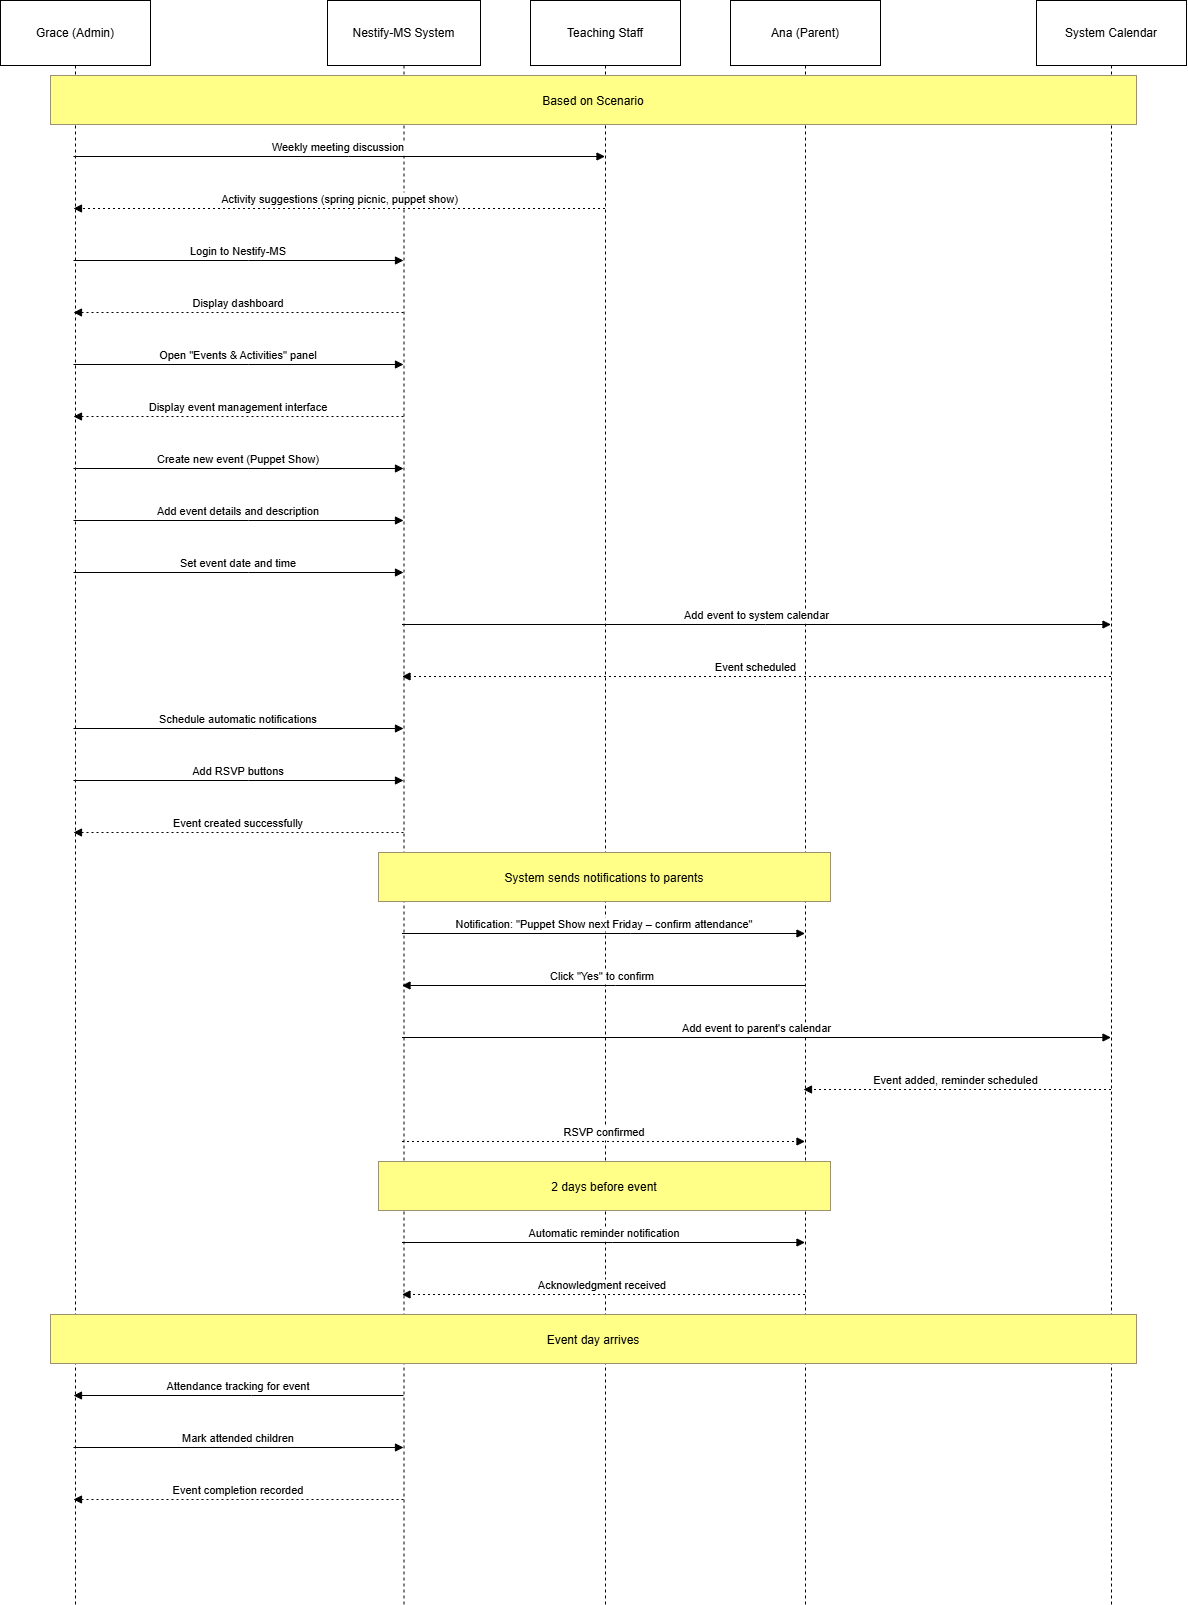

The diagram above was exported from draw.io. Its source (the exported page's mxGraphModel, read from the mxfile embedded in the PNG):
<mxGraphModel dx="2320" dy="1313" grid="0" gridSize="10" guides="0" tooltips="1" connect="1" arrows="1" fold="1" page="1" pageScale="1" pageWidth="850" pageHeight="1100" math="0" shadow="0">
  <root>
    <mxCell id="0" />
    <mxCell id="1" parent="0" />
    <mxCell id="8rvC4XAhcnCJEWIK-td9-65" value="Grace (Admin)" style="shape=umlLifeline;perimeter=lifelinePerimeter;whiteSpace=wrap;container=1;dropTarget=0;collapsible=0;recursiveResize=0;outlineConnect=0;portConstraint=eastwest;newEdgeStyle={&quot;edgeStyle&quot;:&quot;elbowEdgeStyle&quot;,&quot;elbow&quot;:&quot;vertical&quot;,&quot;curved&quot;:0,&quot;rounded&quot;:0};size=65;" vertex="1" parent="1">
      <mxGeometry x="20" y="104" width="150" height="1604" as="geometry" />
    </mxCell>
    <mxCell id="8rvC4XAhcnCJEWIK-td9-66" value="Nestify-MS System" style="shape=umlLifeline;perimeter=lifelinePerimeter;whiteSpace=wrap;container=1;dropTarget=0;collapsible=0;recursiveResize=0;outlineConnect=0;portConstraint=eastwest;newEdgeStyle={&quot;edgeStyle&quot;:&quot;elbowEdgeStyle&quot;,&quot;elbow&quot;:&quot;vertical&quot;,&quot;curved&quot;:0,&quot;rounded&quot;:0};size=65;" vertex="1" parent="1">
      <mxGeometry x="347" y="104" width="153" height="1604" as="geometry" />
    </mxCell>
    <mxCell id="8rvC4XAhcnCJEWIK-td9-67" value="Teaching Staff" style="shape=umlLifeline;perimeter=lifelinePerimeter;whiteSpace=wrap;container=1;dropTarget=0;collapsible=0;recursiveResize=0;outlineConnect=0;portConstraint=eastwest;newEdgeStyle={&quot;edgeStyle&quot;:&quot;elbowEdgeStyle&quot;,&quot;elbow&quot;:&quot;vertical&quot;,&quot;curved&quot;:0,&quot;rounded&quot;:0};size=65;" vertex="1" parent="1">
      <mxGeometry x="550" y="104" width="150" height="1604" as="geometry" />
    </mxCell>
    <mxCell id="8rvC4XAhcnCJEWIK-td9-68" value="Ana (Parent)" style="shape=umlLifeline;perimeter=lifelinePerimeter;whiteSpace=wrap;container=1;dropTarget=0;collapsible=0;recursiveResize=0;outlineConnect=0;portConstraint=eastwest;newEdgeStyle={&quot;edgeStyle&quot;:&quot;elbowEdgeStyle&quot;,&quot;elbow&quot;:&quot;vertical&quot;,&quot;curved&quot;:0,&quot;rounded&quot;:0};size=65;" vertex="1" parent="1">
      <mxGeometry x="750" y="104" width="150" height="1604" as="geometry" />
    </mxCell>
    <mxCell id="8rvC4XAhcnCJEWIK-td9-69" value="System Calendar" style="shape=umlLifeline;perimeter=lifelinePerimeter;whiteSpace=wrap;container=1;dropTarget=0;collapsible=0;recursiveResize=0;outlineConnect=0;portConstraint=eastwest;newEdgeStyle={&quot;edgeStyle&quot;:&quot;elbowEdgeStyle&quot;,&quot;elbow&quot;:&quot;vertical&quot;,&quot;curved&quot;:0,&quot;rounded&quot;:0};size=65;" vertex="1" parent="1">
      <mxGeometry x="1056" y="104" width="150" height="1604" as="geometry" />
    </mxCell>
    <mxCell id="8rvC4XAhcnCJEWIK-td9-70" value="Weekly meeting discussion" style="verticalAlign=bottom;edgeStyle=elbowEdgeStyle;elbow=vertical;curved=0;rounded=0;endArrow=block;" edge="1" parent="1" source="8rvC4XAhcnCJEWIK-td9-65" target="8rvC4XAhcnCJEWIK-td9-67">
      <mxGeometry relative="1" as="geometry">
        <Array as="points">
          <mxPoint x="368" y="260" />
        </Array>
      </mxGeometry>
    </mxCell>
    <mxCell id="8rvC4XAhcnCJEWIK-td9-71" value="Activity suggestions (spring picnic, puppet show)" style="verticalAlign=bottom;edgeStyle=elbowEdgeStyle;elbow=vertical;curved=0;rounded=0;dashed=1;dashPattern=2 3;endArrow=block;" edge="1" parent="1" source="8rvC4XAhcnCJEWIK-td9-67" target="8rvC4XAhcnCJEWIK-td9-65">
      <mxGeometry relative="1" as="geometry">
        <Array as="points">
          <mxPoint x="371" y="312" />
        </Array>
      </mxGeometry>
    </mxCell>
    <mxCell id="8rvC4XAhcnCJEWIK-td9-72" value="Login to Nestify-MS" style="verticalAlign=bottom;edgeStyle=elbowEdgeStyle;elbow=vertical;curved=0;rounded=0;endArrow=block;" edge="1" parent="1" source="8rvC4XAhcnCJEWIK-td9-65" target="8rvC4XAhcnCJEWIK-td9-66">
      <mxGeometry relative="1" as="geometry">
        <Array as="points">
          <mxPoint x="268" y="364" />
        </Array>
      </mxGeometry>
    </mxCell>
    <mxCell id="8rvC4XAhcnCJEWIK-td9-73" value="Display dashboard" style="verticalAlign=bottom;edgeStyle=elbowEdgeStyle;elbow=vertical;curved=0;rounded=0;dashed=1;dashPattern=2 3;endArrow=block;" edge="1" parent="1" source="8rvC4XAhcnCJEWIK-td9-66" target="8rvC4XAhcnCJEWIK-td9-65">
      <mxGeometry relative="1" as="geometry">
        <Array as="points">
          <mxPoint x="271" y="416" />
        </Array>
      </mxGeometry>
    </mxCell>
    <mxCell id="8rvC4XAhcnCJEWIK-td9-74" value="Open &quot;Events &amp; Activities&quot; panel" style="verticalAlign=bottom;edgeStyle=elbowEdgeStyle;elbow=vertical;curved=0;rounded=0;endArrow=block;" edge="1" parent="1" source="8rvC4XAhcnCJEWIK-td9-65" target="8rvC4XAhcnCJEWIK-td9-66">
      <mxGeometry relative="1" as="geometry">
        <Array as="points">
          <mxPoint x="268" y="468" />
        </Array>
      </mxGeometry>
    </mxCell>
    <mxCell id="8rvC4XAhcnCJEWIK-td9-75" value="Display event management interface" style="verticalAlign=bottom;edgeStyle=elbowEdgeStyle;elbow=vertical;curved=0;rounded=0;dashed=1;dashPattern=2 3;endArrow=block;" edge="1" parent="1" source="8rvC4XAhcnCJEWIK-td9-66" target="8rvC4XAhcnCJEWIK-td9-65">
      <mxGeometry relative="1" as="geometry">
        <Array as="points">
          <mxPoint x="271" y="520" />
        </Array>
      </mxGeometry>
    </mxCell>
    <mxCell id="8rvC4XAhcnCJEWIK-td9-76" value="Create new event (Puppet Show)" style="verticalAlign=bottom;edgeStyle=elbowEdgeStyle;elbow=vertical;curved=0;rounded=0;endArrow=block;" edge="1" parent="1" source="8rvC4XAhcnCJEWIK-td9-65" target="8rvC4XAhcnCJEWIK-td9-66">
      <mxGeometry relative="1" as="geometry">
        <Array as="points">
          <mxPoint x="268" y="572" />
        </Array>
      </mxGeometry>
    </mxCell>
    <mxCell id="8rvC4XAhcnCJEWIK-td9-77" value="Add event details and description" style="verticalAlign=bottom;edgeStyle=elbowEdgeStyle;elbow=vertical;curved=0;rounded=0;endArrow=block;" edge="1" parent="1" source="8rvC4XAhcnCJEWIK-td9-65" target="8rvC4XAhcnCJEWIK-td9-66">
      <mxGeometry relative="1" as="geometry">
        <Array as="points">
          <mxPoint x="268" y="624" />
        </Array>
      </mxGeometry>
    </mxCell>
    <mxCell id="8rvC4XAhcnCJEWIK-td9-78" value="Set event date and time" style="verticalAlign=bottom;edgeStyle=elbowEdgeStyle;elbow=vertical;curved=0;rounded=0;endArrow=block;" edge="1" parent="1" source="8rvC4XAhcnCJEWIK-td9-65" target="8rvC4XAhcnCJEWIK-td9-66">
      <mxGeometry relative="1" as="geometry">
        <Array as="points">
          <mxPoint x="268" y="676" />
        </Array>
      </mxGeometry>
    </mxCell>
    <mxCell id="8rvC4XAhcnCJEWIK-td9-79" value="Add event to system calendar" style="verticalAlign=bottom;edgeStyle=elbowEdgeStyle;elbow=vertical;curved=0;rounded=0;endArrow=block;" edge="1" parent="1" source="8rvC4XAhcnCJEWIK-td9-66" target="8rvC4XAhcnCJEWIK-td9-69">
      <mxGeometry relative="1" as="geometry">
        <Array as="points">
          <mxPoint x="785" y="728" />
        </Array>
      </mxGeometry>
    </mxCell>
    <mxCell id="8rvC4XAhcnCJEWIK-td9-80" value="Event scheduled" style="verticalAlign=bottom;edgeStyle=elbowEdgeStyle;elbow=vertical;curved=0;rounded=0;dashed=1;dashPattern=2 3;endArrow=block;" edge="1" parent="1" source="8rvC4XAhcnCJEWIK-td9-69" target="8rvC4XAhcnCJEWIK-td9-66">
      <mxGeometry relative="1" as="geometry">
        <Array as="points">
          <mxPoint x="788" y="780" />
        </Array>
      </mxGeometry>
    </mxCell>
    <mxCell id="8rvC4XAhcnCJEWIK-td9-81" value="Schedule automatic notifications" style="verticalAlign=bottom;edgeStyle=elbowEdgeStyle;elbow=vertical;curved=0;rounded=0;endArrow=block;" edge="1" parent="1" source="8rvC4XAhcnCJEWIK-td9-65" target="8rvC4XAhcnCJEWIK-td9-66">
      <mxGeometry relative="1" as="geometry">
        <Array as="points">
          <mxPoint x="268" y="832" />
        </Array>
      </mxGeometry>
    </mxCell>
    <mxCell id="8rvC4XAhcnCJEWIK-td9-82" value="Add RSVP buttons" style="verticalAlign=bottom;edgeStyle=elbowEdgeStyle;elbow=vertical;curved=0;rounded=0;endArrow=block;" edge="1" parent="1" source="8rvC4XAhcnCJEWIK-td9-65" target="8rvC4XAhcnCJEWIK-td9-66">
      <mxGeometry relative="1" as="geometry">
        <Array as="points">
          <mxPoint x="268" y="884" />
        </Array>
      </mxGeometry>
    </mxCell>
    <mxCell id="8rvC4XAhcnCJEWIK-td9-83" value="Event created successfully" style="verticalAlign=bottom;edgeStyle=elbowEdgeStyle;elbow=vertical;curved=0;rounded=0;dashed=1;dashPattern=2 3;endArrow=block;" edge="1" parent="1" source="8rvC4XAhcnCJEWIK-td9-66" target="8rvC4XAhcnCJEWIK-td9-65">
      <mxGeometry relative="1" as="geometry">
        <Array as="points">
          <mxPoint x="271" y="936" />
        </Array>
      </mxGeometry>
    </mxCell>
    <mxCell id="8rvC4XAhcnCJEWIK-td9-84" value="Notification: &quot;Puppet Show next Friday – confirm attendance&quot;" style="verticalAlign=bottom;edgeStyle=elbowEdgeStyle;elbow=vertical;curved=0;rounded=0;endArrow=block;" edge="1" parent="1" source="8rvC4XAhcnCJEWIK-td9-66" target="8rvC4XAhcnCJEWIK-td9-68">
      <mxGeometry relative="1" as="geometry">
        <Array as="points">
          <mxPoint x="650" y="1037" />
        </Array>
      </mxGeometry>
    </mxCell>
    <mxCell id="8rvC4XAhcnCJEWIK-td9-85" value="Click &quot;Yes&quot; to confirm" style="verticalAlign=bottom;edgeStyle=elbowEdgeStyle;elbow=vertical;curved=0;rounded=0;endArrow=block;" edge="1" parent="1" source="8rvC4XAhcnCJEWIK-td9-68" target="8rvC4XAhcnCJEWIK-td9-66">
      <mxGeometry relative="1" as="geometry">
        <Array as="points">
          <mxPoint x="635" y="1089" />
        </Array>
      </mxGeometry>
    </mxCell>
    <mxCell id="8rvC4XAhcnCJEWIK-td9-86" value="Add event to parent's calendar" style="verticalAlign=bottom;edgeStyle=elbowEdgeStyle;elbow=vertical;curved=0;rounded=0;endArrow=block;" edge="1" parent="1" source="8rvC4XAhcnCJEWIK-td9-66" target="8rvC4XAhcnCJEWIK-td9-69">
      <mxGeometry relative="1" as="geometry">
        <Array as="points">
          <mxPoint x="785" y="1141" />
        </Array>
      </mxGeometry>
    </mxCell>
    <mxCell id="8rvC4XAhcnCJEWIK-td9-87" value="Event added, reminder scheduled" style="verticalAlign=bottom;edgeStyle=elbowEdgeStyle;elbow=vertical;curved=0;rounded=0;dashed=1;dashPattern=2 3;endArrow=block;" edge="1" parent="1" source="8rvC4XAhcnCJEWIK-td9-69" target="8rvC4XAhcnCJEWIK-td9-68">
      <mxGeometry relative="1" as="geometry">
        <Array as="points">
          <mxPoint x="989" y="1193" />
        </Array>
      </mxGeometry>
    </mxCell>
    <mxCell id="8rvC4XAhcnCJEWIK-td9-88" value="RSVP confirmed" style="verticalAlign=bottom;edgeStyle=elbowEdgeStyle;elbow=vertical;curved=0;rounded=0;dashed=1;dashPattern=2 3;endArrow=block;" edge="1" parent="1" source="8rvC4XAhcnCJEWIK-td9-66" target="8rvC4XAhcnCJEWIK-td9-68">
      <mxGeometry relative="1" as="geometry">
        <Array as="points">
          <mxPoint x="632" y="1245" />
        </Array>
      </mxGeometry>
    </mxCell>
    <mxCell id="8rvC4XAhcnCJEWIK-td9-89" value="Automatic reminder notification" style="verticalAlign=bottom;edgeStyle=elbowEdgeStyle;elbow=vertical;curved=0;rounded=0;endArrow=block;" edge="1" parent="1" source="8rvC4XAhcnCJEWIK-td9-66" target="8rvC4XAhcnCJEWIK-td9-68">
      <mxGeometry relative="1" as="geometry">
        <Array as="points">
          <mxPoint x="632" y="1346" />
        </Array>
      </mxGeometry>
    </mxCell>
    <mxCell id="8rvC4XAhcnCJEWIK-td9-90" value="Acknowledgment received" style="verticalAlign=bottom;edgeStyle=elbowEdgeStyle;elbow=vertical;curved=0;rounded=0;dashed=1;dashPattern=2 3;endArrow=block;" edge="1" parent="1" source="8rvC4XAhcnCJEWIK-td9-68" target="8rvC4XAhcnCJEWIK-td9-66">
      <mxGeometry relative="1" as="geometry">
        <Array as="points">
          <mxPoint x="635" y="1398" />
        </Array>
      </mxGeometry>
    </mxCell>
    <mxCell id="8rvC4XAhcnCJEWIK-td9-91" value="Attendance tracking for event" style="verticalAlign=bottom;edgeStyle=elbowEdgeStyle;elbow=vertical;curved=0;rounded=0;endArrow=block;" edge="1" parent="1" source="8rvC4XAhcnCJEWIK-td9-66" target="8rvC4XAhcnCJEWIK-td9-65">
      <mxGeometry relative="1" as="geometry">
        <Array as="points">
          <mxPoint x="271" y="1499" />
        </Array>
      </mxGeometry>
    </mxCell>
    <mxCell id="8rvC4XAhcnCJEWIK-td9-92" value="Mark attended children" style="verticalAlign=bottom;edgeStyle=elbowEdgeStyle;elbow=vertical;curved=0;rounded=0;endArrow=block;" edge="1" parent="1" source="8rvC4XAhcnCJEWIK-td9-65" target="8rvC4XAhcnCJEWIK-td9-66">
      <mxGeometry relative="1" as="geometry">
        <Array as="points">
          <mxPoint x="268" y="1551" />
        </Array>
      </mxGeometry>
    </mxCell>
    <mxCell id="8rvC4XAhcnCJEWIK-td9-93" value="Event completion recorded" style="verticalAlign=bottom;edgeStyle=elbowEdgeStyle;elbow=vertical;curved=0;rounded=0;dashed=1;dashPattern=2 3;endArrow=block;" edge="1" parent="1" source="8rvC4XAhcnCJEWIK-td9-66" target="8rvC4XAhcnCJEWIK-td9-65">
      <mxGeometry relative="1" as="geometry">
        <Array as="points">
          <mxPoint x="271" y="1603" />
        </Array>
      </mxGeometry>
    </mxCell>
    <mxCell id="8rvC4XAhcnCJEWIK-td9-94" value="Based on Scenario" style="fillColor=#ffff88;strokeColor=#9E916F;" vertex="1" parent="1">
      <mxGeometry x="70" y="179" width="1086" height="49" as="geometry" />
    </mxCell>
    <mxCell id="8rvC4XAhcnCJEWIK-td9-95" value="System sends notifications to parents" style="fillColor=#ffff88;strokeColor=#9E916F;" vertex="1" parent="1">
      <mxGeometry x="398" y="956" width="452" height="49" as="geometry" />
    </mxCell>
    <mxCell id="8rvC4XAhcnCJEWIK-td9-96" value="2 days before event" style="fillColor=#ffff88;strokeColor=#9E916F;" vertex="1" parent="1">
      <mxGeometry x="398" y="1265" width="452" height="49" as="geometry" />
    </mxCell>
    <mxCell id="8rvC4XAhcnCJEWIK-td9-97" value="Event day arrives" style="fillColor=#ffff88;strokeColor=#9E916F;" vertex="1" parent="1">
      <mxGeometry x="70" y="1418" width="1086" height="49" as="geometry" />
    </mxCell>
  </root>
</mxGraphModel>